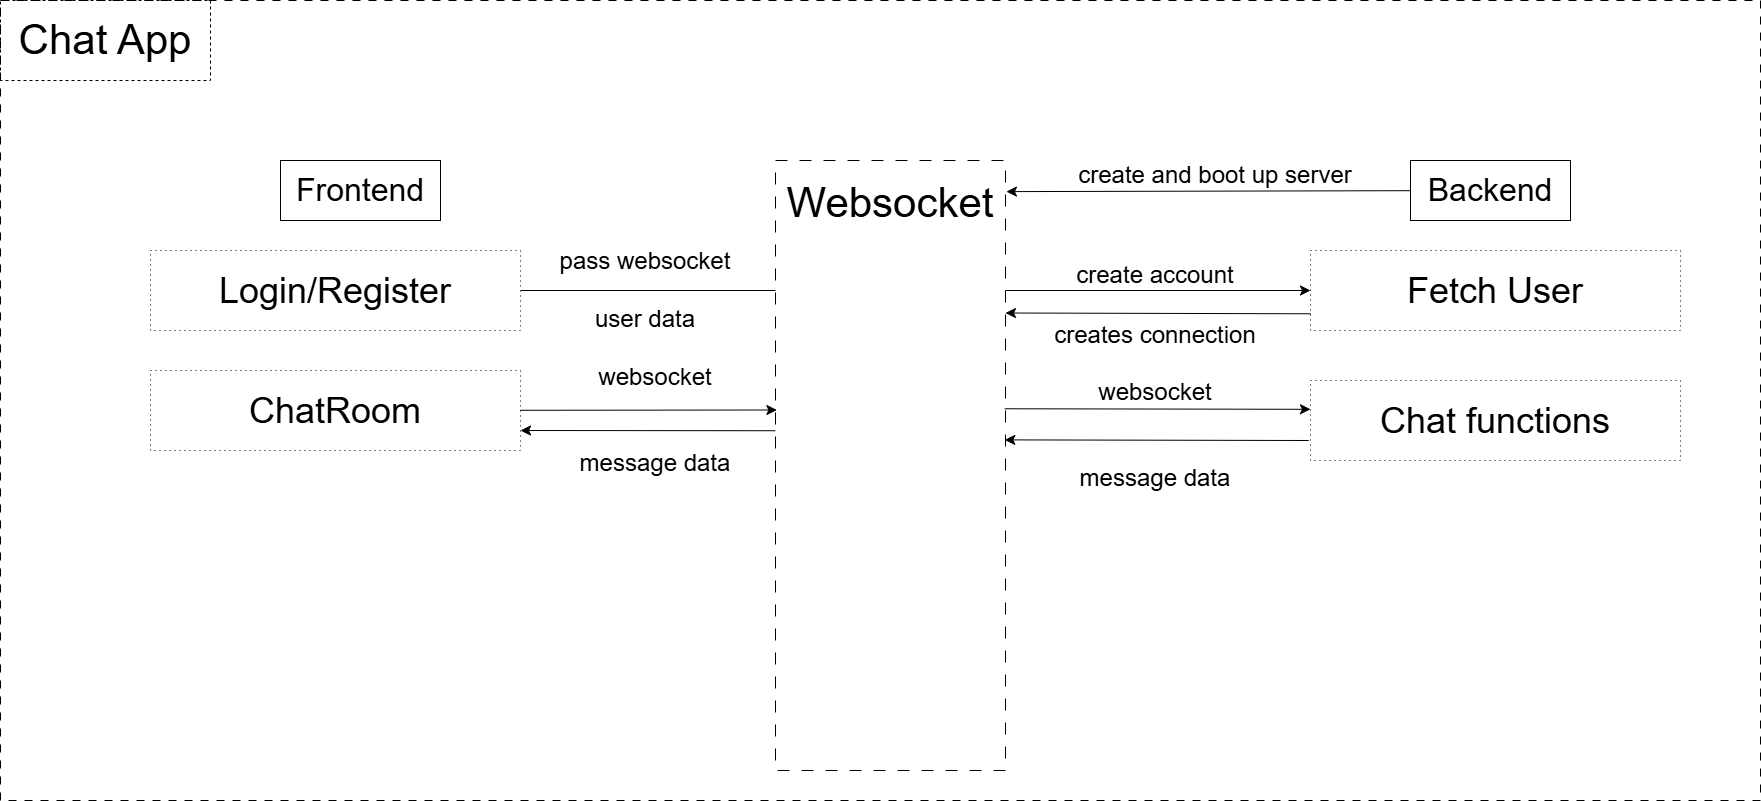

The diagram above was exported from draw.io. Its source (the exported page's mxGraphModel, read from the mxfile embedded in the PNG):
<mxGraphModel dx="2100" dy="714" grid="1" gridSize="10" guides="1" tooltips="1" connect="1" arrows="1" fold="1" page="0" pageScale="1" pageWidth="827" pageHeight="1169" math="0" shadow="0">
  <root>
    <mxCell id="0" />
    <mxCell id="1" parent="0" />
    <mxCell id="sBsS-vUmgHSSn33HU7vb-3" value="" style="rounded=0;whiteSpace=wrap;html=1;dashed=1;dashPattern=8 8;fillColor=none;" parent="1" vertex="1">
      <mxGeometry x="160" y="480" width="1760" height="800" as="geometry" />
    </mxCell>
    <mxCell id="sBsS-vUmgHSSn33HU7vb-4" value="Chat App" style="text;html=1;align=center;verticalAlign=middle;whiteSpace=wrap;rounded=0;fontSize=42;strokeColor=default;dashed=1;" parent="1" vertex="1">
      <mxGeometry x="160" y="480" width="210" height="80" as="geometry" />
    </mxCell>
    <mxCell id="sBsS-vUmgHSSn33HU7vb-6" value="Frontend" style="rounded=0;whiteSpace=wrap;html=1;fontSize=32;" parent="1" vertex="1">
      <mxGeometry x="440" y="640" width="160" height="60" as="geometry" />
    </mxCell>
    <mxCell id="sBsS-vUmgHSSn33HU7vb-7" value="Backend" style="rounded=0;whiteSpace=wrap;html=1;fontSize=32;" parent="1" vertex="1">
      <mxGeometry x="1570" y="640" width="160" height="60" as="geometry" />
    </mxCell>
    <mxCell id="sBsS-vUmgHSSn33HU7vb-12" style="edgeStyle=none;curved=1;rounded=0;orthogonalLoop=1;jettySize=auto;html=1;entryX=0;entryY=0.5;entryDx=0;entryDy=0;fontSize=12;startSize=8;endSize=8;" parent="1" source="sBsS-vUmgHSSn33HU7vb-9" target="sBsS-vUmgHSSn33HU7vb-11" edge="1">
      <mxGeometry relative="1" as="geometry" />
    </mxCell>
    <mxCell id="sBsS-vUmgHSSn33HU7vb-9" value="Login/Register" style="rounded=0;whiteSpace=wrap;html=1;fontSize=36;dashed=1;dashPattern=1 4;" parent="1" vertex="1">
      <mxGeometry x="310" y="730" width="370" height="80" as="geometry" />
    </mxCell>
    <mxCell id="sBsS-vUmgHSSn33HU7vb-10" value="ChatRoom" style="rounded=0;whiteSpace=wrap;html=1;fontSize=36;dashed=1;dashPattern=1 4;" parent="1" vertex="1">
      <mxGeometry x="310" y="850" width="370" height="80" as="geometry" />
    </mxCell>
    <mxCell id="sBsS-vUmgHSSn33HU7vb-11" value="Fetch User" style="rounded=0;whiteSpace=wrap;html=1;fontSize=36;dashed=1;dashPattern=1 4;" parent="1" vertex="1">
      <mxGeometry x="1470" y="730" width="370" height="80" as="geometry" />
    </mxCell>
    <mxCell id="sBsS-vUmgHSSn33HU7vb-24" style="edgeStyle=none;curved=1;rounded=0;orthogonalLoop=1;jettySize=auto;html=1;entryX=1;entryY=0.75;entryDx=0;entryDy=0;fontSize=12;startSize=8;endSize=8;exitX=0;exitY=0.443;exitDx=0;exitDy=0;exitPerimeter=0;" parent="1" source="sBsS-vUmgHSSn33HU7vb-5" target="sBsS-vUmgHSSn33HU7vb-10" edge="1">
      <mxGeometry relative="1" as="geometry" />
    </mxCell>
    <mxCell id="sBsS-vUmgHSSn33HU7vb-5" value="" style="rounded=0;whiteSpace=wrap;html=1;dashed=1;dashPattern=12 12;" parent="1" vertex="1">
      <mxGeometry x="935" y="640" width="230" height="610" as="geometry" />
    </mxCell>
    <mxCell id="sBsS-vUmgHSSn33HU7vb-8" value="&lt;font style=&quot;font-size: 42px;&quot;&gt;Websocket&lt;/font&gt;" style="text;html=1;align=center;verticalAlign=middle;whiteSpace=wrap;rounded=0;" parent="1" vertex="1">
      <mxGeometry x="1020" y="655" width="60" height="55" as="geometry" />
    </mxCell>
    <mxCell id="sBsS-vUmgHSSn33HU7vb-13" value="" style="endArrow=classic;html=1;rounded=0;fontSize=12;startSize=8;endSize=8;curved=1;entryX=1;entryY=0.25;entryDx=0;entryDy=0;exitX=0;exitY=0.791;exitDx=0;exitDy=0;exitPerimeter=0;" parent="1" source="sBsS-vUmgHSSn33HU7vb-11" target="sBsS-vUmgHSSn33HU7vb-5" edge="1">
      <mxGeometry width="50" height="50" relative="1" as="geometry">
        <mxPoint x="1260" y="850" as="sourcePoint" />
        <mxPoint x="1310" y="800" as="targetPoint" />
      </mxGeometry>
    </mxCell>
    <mxCell id="sBsS-vUmgHSSn33HU7vb-14" value="creates connection" style="text;html=1;align=center;verticalAlign=middle;whiteSpace=wrap;rounded=0;fontSize=24;" parent="1" vertex="1">
      <mxGeometry x="1200" y="800" width="230" height="30" as="geometry" />
    </mxCell>
    <mxCell id="sBsS-vUmgHSSn33HU7vb-16" value="create account" style="text;html=1;align=center;verticalAlign=middle;whiteSpace=wrap;rounded=0;fontSize=24;" parent="1" vertex="1">
      <mxGeometry x="1200" y="740" width="230" height="30" as="geometry" />
    </mxCell>
    <mxCell id="sBsS-vUmgHSSn33HU7vb-17" value="pass websocket&lt;div&gt;&lt;br&gt;&lt;/div&gt;&lt;div&gt;user data&lt;/div&gt;" style="text;html=1;align=center;verticalAlign=middle;whiteSpace=wrap;rounded=0;fontSize=24;" parent="1" vertex="1">
      <mxGeometry x="690" y="755" width="230" height="30" as="geometry" />
    </mxCell>
    <mxCell id="sBsS-vUmgHSSn33HU7vb-18" style="edgeStyle=none;curved=1;rounded=0;orthogonalLoop=1;jettySize=auto;html=1;entryX=1.004;entryY=0.051;entryDx=0;entryDy=0;entryPerimeter=0;fontSize=12;startSize=8;endSize=8;" parent="1" source="sBsS-vUmgHSSn33HU7vb-7" target="sBsS-vUmgHSSn33HU7vb-5" edge="1">
      <mxGeometry relative="1" as="geometry" />
    </mxCell>
    <mxCell id="sBsS-vUmgHSSn33HU7vb-19" value="create and boot up server" style="text;html=1;align=center;verticalAlign=middle;whiteSpace=wrap;rounded=0;fontSize=24;" parent="1" vertex="1">
      <mxGeometry x="1230" y="640" width="290" height="30" as="geometry" />
    </mxCell>
    <mxCell id="sBsS-vUmgHSSn33HU7vb-20" style="edgeStyle=none;curved=1;rounded=0;orthogonalLoop=1;jettySize=auto;html=1;entryX=0.006;entryY=0.409;entryDx=0;entryDy=0;entryPerimeter=0;fontSize=12;startSize=8;endSize=8;" parent="1" source="sBsS-vUmgHSSn33HU7vb-10" target="sBsS-vUmgHSSn33HU7vb-5" edge="1">
      <mxGeometry relative="1" as="geometry" />
    </mxCell>
    <mxCell id="sBsS-vUmgHSSn33HU7vb-21" value="Chat functions" style="rounded=0;whiteSpace=wrap;html=1;fontSize=36;dashed=1;dashPattern=1 4;" parent="1" vertex="1">
      <mxGeometry x="1470" y="860" width="370" height="80" as="geometry" />
    </mxCell>
    <mxCell id="sBsS-vUmgHSSn33HU7vb-22" style="edgeStyle=none;curved=1;rounded=0;orthogonalLoop=1;jettySize=auto;html=1;entryX=0;entryY=0.36;entryDx=0;entryDy=0;entryPerimeter=0;fontSize=12;startSize=8;endSize=8;exitX=0.997;exitY=0.407;exitDx=0;exitDy=0;exitPerimeter=0;" parent="1" source="sBsS-vUmgHSSn33HU7vb-5" target="sBsS-vUmgHSSn33HU7vb-21" edge="1">
      <mxGeometry relative="1" as="geometry" />
    </mxCell>
    <mxCell id="sBsS-vUmgHSSn33HU7vb-23" style="edgeStyle=none;curved=1;rounded=0;orthogonalLoop=1;jettySize=auto;html=1;entryX=0.997;entryY=0.458;entryDx=0;entryDy=0;entryPerimeter=0;fontSize=12;startSize=8;endSize=8;" parent="1" target="sBsS-vUmgHSSn33HU7vb-5" edge="1">
      <mxGeometry relative="1" as="geometry">
        <mxPoint x="1468.19" y="919.995928609223" as="sourcePoint" />
        <mxPoint x="1161.8100000000002" y="921.4299999999998" as="targetPoint" />
      </mxGeometry>
    </mxCell>
    <mxCell id="sBsS-vUmgHSSn33HU7vb-25" value="websocket&lt;div&gt;&lt;br&gt;&lt;/div&gt;&lt;div&gt;&lt;br&gt;&lt;/div&gt;&lt;div&gt;message data&lt;/div&gt;" style="text;html=1;align=center;verticalAlign=middle;whiteSpace=wrap;rounded=0;fontSize=24;" parent="1" vertex="1">
      <mxGeometry x="700" y="885" width="230" height="30" as="geometry" />
    </mxCell>
    <mxCell id="sBsS-vUmgHSSn33HU7vb-26" value="websocket&lt;div&gt;&lt;br&gt;&lt;/div&gt;&lt;div&gt;&lt;br&gt;&lt;/div&gt;&lt;div&gt;message data&lt;/div&gt;" style="text;html=1;align=center;verticalAlign=middle;whiteSpace=wrap;rounded=0;fontSize=24;" parent="1" vertex="1">
      <mxGeometry x="1200" y="900" width="230" height="30" as="geometry" />
    </mxCell>
  </root>
</mxGraphModel>